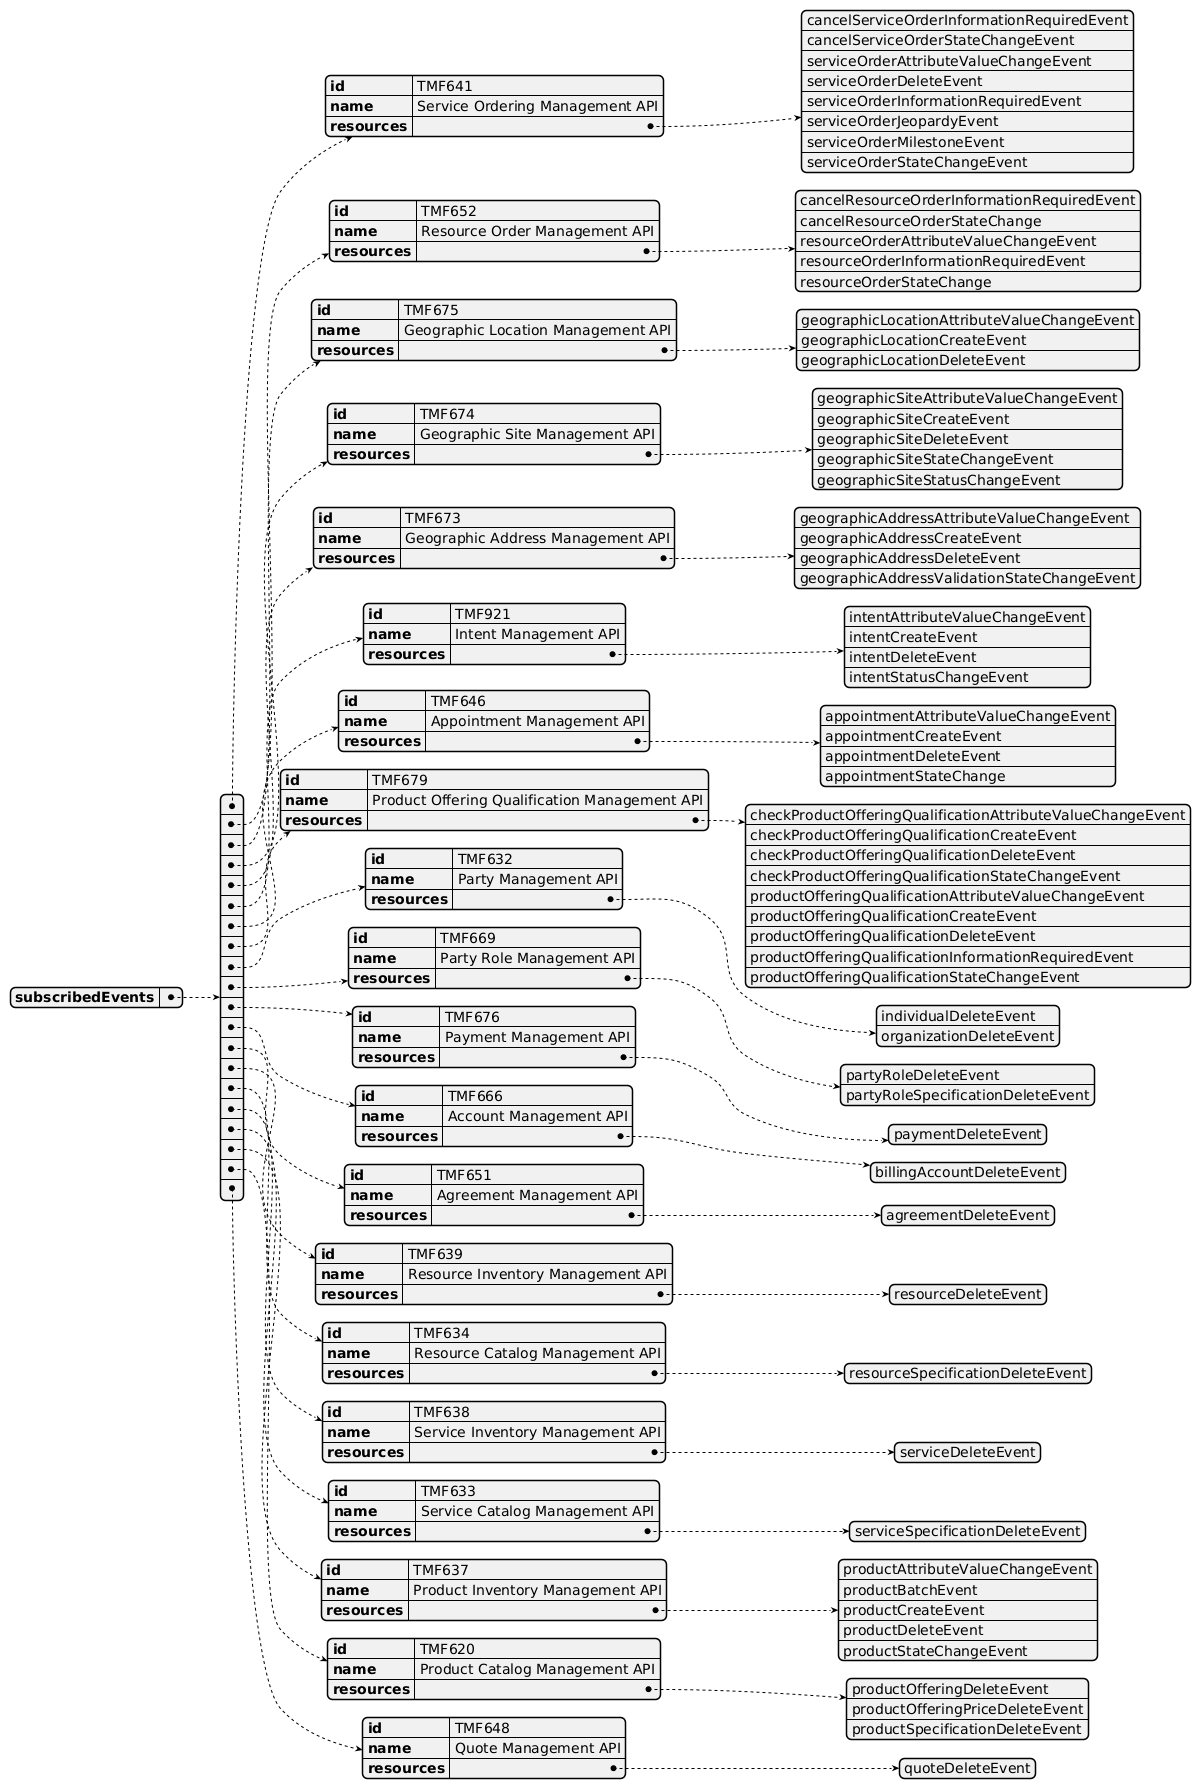

The diagram above was rendered by PlantUML. Its source (embedded in the PNG):
@startyaml
subscribedEvents:
  - id: TMF641
    name: Service Ordering Management API
    resources:
      - cancelServiceOrderInformationRequiredEvent
      - cancelServiceOrderStateChangeEvent
      - serviceOrderAttributeValueChangeEvent
      - serviceOrderDeleteEvent
      - serviceOrderInformationRequiredEvent
      - serviceOrderJeopardyEvent
      - serviceOrderMilestoneEvent
      - serviceOrderStateChangeEvent
  - id: TMF652
    name: Resource Order Management API
    resources:
      - cancelResourceOrderInformationRequiredEvent
      - cancelResourceOrderStateChange
      - resourceOrderAttributeValueChangeEvent
      - resourceOrderInformationRequiredEvent
      - resourceOrderStateChange
  - id: TMF675
    name: Geographic Location Management API
    resources:
      - geographicLocationAttributeValueChangeEvent
      - geographicLocationCreateEvent
      - geographicLocationDeleteEvent
  - id: TMF674
    name: Geographic Site Management API
    resources:
      - geographicSiteAttributeValueChangeEvent
      - geographicSiteCreateEvent
      - geographicSiteDeleteEvent
      - geographicSiteStateChangeEvent
      - geographicSiteStatusChangeEvent
  - id: TMF673
    name: Geographic Address Management API
    resources:
      - geographicAddressAttributeValueChangeEvent
      - geographicAddressCreateEvent
      - geographicAddressDeleteEvent
      - geographicAddressValidationStateChangeEvent
  - id: TMF921
    name: Intent Management API
    resources:
      - intentAttributeValueChangeEvent
      - intentCreateEvent
      - intentDeleteEvent
      - intentStatusChangeEvent
  - id: TMF646
    name: Appointment Management API
    resources:
      - appointmentAttributeValueChangeEvent
      - appointmentCreateEvent
      - appointmentDeleteEvent
      - appointmentStateChange
  - id: TMF679
    name: Product Offering Qualification Management API
    resources:
      - checkProductOfferingQualificationAttributeValueChangeEvent
      - checkProductOfferingQualificationCreateEvent
      - checkProductOfferingQualificationDeleteEvent
      - checkProductOfferingQualificationStateChangeEvent
      - productOfferingQualificationAttributeValueChangeEvent
      - productOfferingQualificationCreateEvent
      - productOfferingQualificationDeleteEvent
      - productOfferingQualificationInformationRequiredEvent
      - productOfferingQualificationStateChangeEvent
  - id: TMF632
    name: Party Management API
    resources:
      - individualDeleteEvent
      - organizationDeleteEvent
  - id: TMF669
    name: Party Role Management API
    resources:
      - partyRoleDeleteEvent
      - partyRoleSpecificationDeleteEvent
  - id: TMF676
    name: Payment Management API
    resources:
      - paymentDeleteEvent
  - id: TMF666
    name: Account Management API
    resources:
      - billingAccountDeleteEvent
  - id: TMF651
    name: Agreement Management API
    resources:
      - agreementDeleteEvent
  - id: TMF639
    name: Resource Inventory Management API
    resources:
      - resourceDeleteEvent
  - id: TMF634
    name: Resource Catalog Management API
    resources:
      - resourceSpecificationDeleteEvent
  - id: TMF638
    name: Service Inventory Management API
    resources:
      - serviceDeleteEvent
  - id: TMF633
    name: Service Catalog Management API
    resources:
      - serviceSpecificationDeleteEvent
  - id: TMF637
    name: Product Inventory Management API
    resources:
      - productAttributeValueChangeEvent
      - productBatchEvent
      - productCreateEvent
      - productDeleteEvent
      - productStateChangeEvent
  - id: TMF620
    name: Product Catalog Management API
    resources:
      - productOfferingDeleteEvent
      - productOfferingPriceDeleteEvent
      - productSpecificationDeleteEvent
  - id: TMF648
    name: Quote Management API
    resources:
      - quoteDeleteEvent

@endyaml